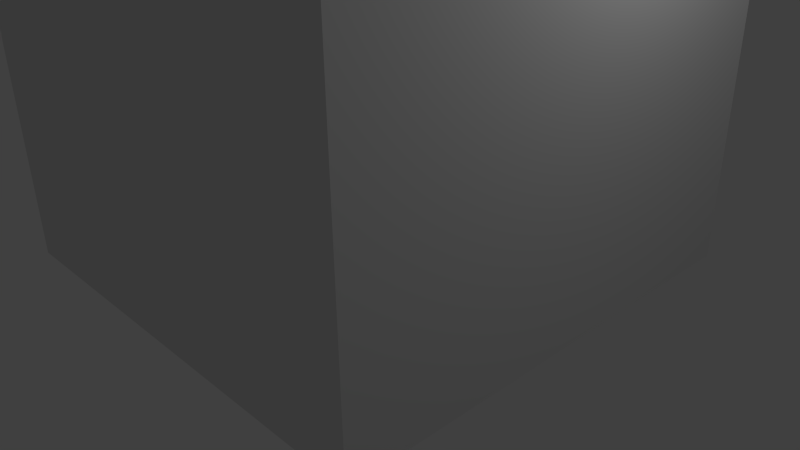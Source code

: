 # Source: High1.blend  (saved by Blender 2.63.0; exported with 4.5.12 LTS)
import bpy
from mathutils import Matrix  # noqa: F401  (used for matrix-valued properties, if any)

bpy.ops.wm.read_factory_settings(use_empty=True)
scene = bpy.context.scene
scene.name = 'Scene'

# ---- collections
col_collection_1 = bpy.data.collections.new('Collection 1'); scene.collection.children.link(col_collection_1)

# ---- world
world_world = bpy.data.worlds.new('World'); scene.world = world_world
world_world.color = (0.05088, 0.05088, 0.05088)
world_world.use_sun_shadow = False
world_world.sun_shadow_jitter_overblur = 0.0
world_world.cycles.sampling_method = 'MANUAL'
world_world.cycles.sample_map_resolution = 256

# ---- cameras
cam_camera = bpy.data.cameras.new('Camera')
cam_camera.clip_end = 100.0
cam_camera.lens = 35.0
cam_camera.sensor_width = 32.0
cam_camera.sensor_height = 18.0
cam_camera.ortho_scale = 7.314
cam_camera.dof.focus_distance = 0.0
cam_camera.dof.aperture_fstop = 128.0

# ---- lights
light_lamp = bpy.data.lights.new('Lamp', 'POINT')
light_lamp.transmission_factor = 0.0
light_lamp.cutoff_distance = 30.0
light_lamp.energy = 100.0
light_lamp.shadow_buffer_clip_start = 1.001
light_lamp.shadow_soft_size = 1.0
light_lamp.shadow_maximum_resolution = 0.006
light_lamp.use_absolute_resolution = True
light_lamp.cycles.use_multiple_importance_sampling = False

# ---- meshes
me_cube = bpy.data.meshes.new('Cube')
me_cube.from_pydata([(-3.0, -3.0, 0.0), (-3.0, 3.0, 0.0), (3.0, 3.0, 0.0), (3.0, -3.0, 0.0), (-3.0, -3.0, 2.0), (-3.0, 3.0, 2.0), (3.0, 3.0, 2.0), (3.0, -3.0, 2.0), (-3.0, -3.0, 4.0), (-3.0, 3.0, 4.0), (3.0, 3.0, 4.0), (3.0, -3.0, 4.0), (-3.0, -3.0, 6.0), (-3.0, 3.0, 6.0), (3.0, 3.0, 6.0), (3.0, -3.0, 6.0), (-3.0, -3.0, 8.0), (-3.0, 3.0, 8.0), (3.0, 3.0, 8.0), (3.0, -3.0, 8.0), (-3.0, -3.0, 10.0), (-3.0, 3.0, 10.0), (3.0, 3.0, 10.0), (3.0, -3.0, 10.0), (-3.0, -3.0, 12.0), (-3.0, 3.0, 12.0), (3.0, 3.0, 12.0), (3.0, -3.0, 12.0), (-3.0, -3.0, 14.0), (-3.0, 3.0, 14.0), (3.0, 3.0, 14.0), (3.0, -3.0, 14.0), (-3.0, -3.0, 16.0), (-3.0, 3.0, 16.0), (3.0, 3.0, 16.0), (3.0, -3.0, 16.0), (-3.0, -3.0, 18.0), (-3.0, 3.0, 18.0), (3.0, 3.0, 18.0), (3.0, -3.0, 18.0)], [], [(4, 5, 1, 0), (5, 6, 2, 1), (6, 7, 3, 2), (7, 4, 0, 3), (0, 1, 2, 3), (11, 8, 4, 7), (13, 14, 10, 9), (10, 11, 7, 6), (8, 9, 5, 4), (9, 10, 6, 5), (17, 18, 14, 13), (14, 15, 11, 10), (15, 12, 8, 11), (12, 13, 9, 8), (20, 21, 17, 16), (18, 19, 15, 14), (19, 16, 12, 15), (16, 17, 13, 12), (27, 24, 20, 23), (21, 22, 18, 17), (22, 23, 19, 18), (23, 20, 16, 19), (30, 31, 27, 26), (24, 25, 21, 20), (25, 26, 22, 21), (26, 27, 23, 22), (34, 35, 31, 30), (31, 28, 24, 27), (28, 29, 25, 24), (29, 30, 26, 25), (37, 38, 34, 33), (35, 32, 28, 31), (32, 33, 29, 28), (33, 34, 30, 29), (39, 38, 37, 36), (38, 39, 35, 34), (39, 36, 32, 35), (36, 37, 33, 32)])
me_cube.use_remesh_preserve_volume = False
me_cube.use_remesh_preserve_attributes = False
me_cube.use_mirror_vertex_groups = False
me_cube.update()

# ---- objects
ob_cube = bpy.data.objects.new('Cube', me_cube)
ob_lamp = bpy.data.objects.new('Lamp', light_lamp)
ob_camera = bpy.data.objects.new('Camera', cam_camera)

# ---- transforms, parenting, visibility, modifiers, constraints
ob_cube.location = (0.0, 0.0, 0.0)
ob_cube.lineart.crease_threshold = 0.0
ob_lamp.location = (4.076, 1.005, 5.904)
ob_lamp.rotation_euler = (0.6503, 0.05522, 1.866)
ob_lamp.lock_rotations_4d = False
ob_lamp.empty_display_type = 'ARROWS'
ob_lamp.color = (0.0, 0.0, 0.0, 0.0)
ob_lamp.lineart.crease_threshold = 0.0
ob_camera.location = (7.481, -6.508, 5.344)
ob_camera.rotation_euler = (1.109, 0.01082, 0.8149)
ob_camera.lock_rotations_4d = False
ob_camera.empty_display_type = 'ARROWS'
ob_camera.color = (0.0, 0.0, 0.0, 0.0)
ob_camera.display_type = 'WIRE'
ob_camera.lineart.crease_threshold = 0.0

# ---- collection membership
col_collection_1.objects.link(ob_cube)
col_collection_1.objects.link(ob_lamp)
col_collection_1.objects.link(ob_camera)

# ---- scene / render settings (as saved in the file)
scene.camera = ob_camera
scene.frame_start = 1; scene.frame_end = 250; scene.frame_set(0)
scene.render.engine = 'BLENDER_EEVEE_NEXT'
scene.render.image_settings.color_mode = 'RGB'
scene.render.image_settings.compression = 90
scene.render.resolution_percentage = 50
scene.render.dither_intensity = 0.0
scene.render.bake_margin = 2
scene.render.bake_bias = 0.0
scene.cycles.use_denoising = False
scene.cycles.samples = 10
scene.cycles.sampling_pattern = 'TABULATED_SOBOL'
scene.cycles.light_sampling_threshold = 0.0
scene.cycles.use_adaptive_sampling = False
scene.cycles.use_light_tree = False
scene.cycles.blur_glossy = 0.0
scene.cycles.volume_bounces = 1
scene.cycles.pixel_filter_type = 'GAUSSIAN'
scene.cycles.sample_clamp_indirect = 0.0
scene.view_settings.view_transform = 'Standard'
bpy.context.view_layer.update()
